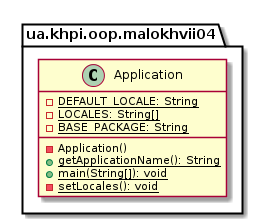

The diagram above was rendered by PlantUML. Its source (embedded in the PNG):
@startuml

    namespace ua.khpi.oop.malokhvii04 {

        class Application {
            {static} -DEFAULT_LOCALE: String
            {static} -LOCALES: String[]
            {static} -BASE_PACKAGE: String
            -Application()
            {static} +getApplicationName(): String
            {static} +main(String[]): void
            {static} -setLocales(): void
        }

    }

@enduml